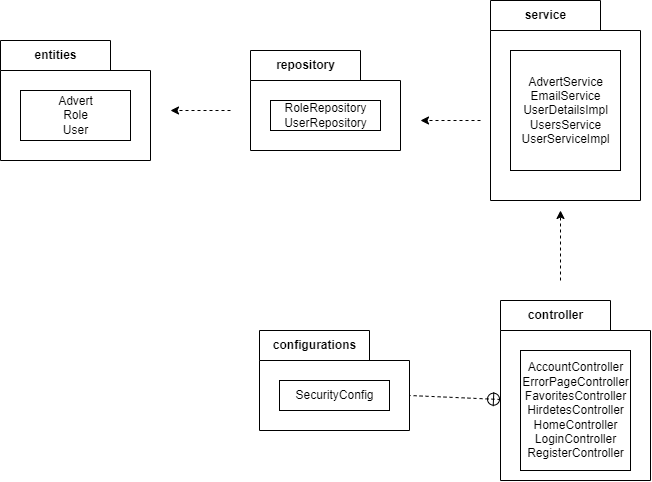

The diagram above was exported from draw.io. Its source (the exported page's mxGraphModel, read from the mxfile embedded in the PNG):
<mxGraphModel dx="1483" dy="781" grid="1" gridSize="10" guides="1" tooltips="1" connect="1" arrows="1" fold="1" page="1" pageScale="1" pageWidth="827" pageHeight="1169" math="0" shadow="0">
  <root>
    <mxCell id="0" />
    <mxCell id="1" parent="0" />
    <mxCell id="VbjK45LgWVlgbsc8oBJJ-10" value="" style="endArrow=classic;html=1;rounded=0;labelBorderColor=none;dashed=1;" parent="1" edge="1">
      <mxGeometry width="50" height="50" relative="1" as="geometry">
        <mxPoint x="640" y="340" as="sourcePoint" />
        <mxPoint x="640" y="270" as="targetPoint" />
      </mxGeometry>
    </mxCell>
    <mxCell id="2oWoWSwdV_KZKUyc3hVF-7" value="controller" style="shape=folder;fontStyle=1;tabWidth=110;tabHeight=30;tabPosition=left;html=1;boundedLbl=1;labelInHeader=1;container=1;collapsible=0;recursiveResize=0;" vertex="1" parent="1">
      <mxGeometry x="580" y="360" width="150" height="180" as="geometry" />
    </mxCell>
    <mxCell id="2oWoWSwdV_KZKUyc3hVF-8" value="AccountController&lt;br&gt;ErrorPageController&lt;br&gt;FavoritesController&lt;br&gt;HirdetesController&lt;br&gt;HomeController&lt;br&gt;LoginController&lt;br&gt;RegisterController" style="html=1;" vertex="1" parent="2oWoWSwdV_KZKUyc3hVF-7">
      <mxGeometry width="110" height="120" relative="1" as="geometry">
        <mxPoint x="20" y="50" as="offset" />
      </mxGeometry>
    </mxCell>
    <mxCell id="2oWoWSwdV_KZKUyc3hVF-9" value="service" style="shape=folder;fontStyle=1;tabWidth=110;tabHeight=30;tabPosition=left;html=1;boundedLbl=1;labelInHeader=1;container=1;collapsible=0;recursiveResize=0;" vertex="1" parent="1">
      <mxGeometry x="570" y="60" width="150" height="200" as="geometry" />
    </mxCell>
    <mxCell id="2oWoWSwdV_KZKUyc3hVF-10" value="AdvertService&lt;br&gt;EmailService&lt;br&gt;UserDetailsImpl&lt;br&gt;UsersService&lt;br&gt;UserServiceImpl" style="html=1;" vertex="1" parent="2oWoWSwdV_KZKUyc3hVF-9">
      <mxGeometry width="110" height="120" relative="1" as="geometry">
        <mxPoint x="20" y="50" as="offset" />
      </mxGeometry>
    </mxCell>
    <mxCell id="2oWoWSwdV_KZKUyc3hVF-11" value="repository" style="shape=folder;fontStyle=1;tabWidth=110;tabHeight=30;tabPosition=left;html=1;boundedLbl=1;labelInHeader=1;container=1;collapsible=0;recursiveResize=0;" vertex="1" parent="1">
      <mxGeometry x="330" y="110" width="150" height="100" as="geometry" />
    </mxCell>
    <mxCell id="2oWoWSwdV_KZKUyc3hVF-12" value="RoleRepository&lt;br&gt;UserRepository" style="html=1;" vertex="1" parent="2oWoWSwdV_KZKUyc3hVF-11">
      <mxGeometry width="110" height="30" relative="1" as="geometry">
        <mxPoint x="20" y="50" as="offset" />
      </mxGeometry>
    </mxCell>
    <mxCell id="2oWoWSwdV_KZKUyc3hVF-13" value="entities" style="shape=folder;fontStyle=1;tabWidth=110;tabHeight=30;tabPosition=left;html=1;boundedLbl=1;labelInHeader=1;container=1;collapsible=0;recursiveResize=0;" vertex="1" parent="1">
      <mxGeometry x="80" y="100" width="150" height="120" as="geometry" />
    </mxCell>
    <mxCell id="2oWoWSwdV_KZKUyc3hVF-14" value="Advert&lt;br&gt;Role&lt;br&gt;User" style="html=1;" vertex="1" parent="2oWoWSwdV_KZKUyc3hVF-13">
      <mxGeometry width="110" height="50" relative="1" as="geometry">
        <mxPoint x="20" y="50" as="offset" />
      </mxGeometry>
    </mxCell>
    <mxCell id="2oWoWSwdV_KZKUyc3hVF-15" value="configurations" style="shape=folder;fontStyle=1;tabWidth=110;tabHeight=30;tabPosition=left;html=1;boundedLbl=1;labelInHeader=1;container=1;collapsible=0;recursiveResize=0;" vertex="1" parent="1">
      <mxGeometry x="339" y="390" width="150" height="100" as="geometry" />
    </mxCell>
    <mxCell id="2oWoWSwdV_KZKUyc3hVF-16" value="SecurityConfig" style="html=1;" vertex="1" parent="2oWoWSwdV_KZKUyc3hVF-15">
      <mxGeometry width="110" height="30" relative="1" as="geometry">
        <mxPoint x="20" y="50" as="offset" />
      </mxGeometry>
    </mxCell>
    <mxCell id="2oWoWSwdV_KZKUyc3hVF-17" value="" style="endArrow=classic;html=1;rounded=0;labelBorderColor=none;dashed=1;" edge="1" parent="1">
      <mxGeometry width="50" height="50" relative="1" as="geometry">
        <mxPoint x="560" y="180" as="sourcePoint" />
        <mxPoint x="500" y="180" as="targetPoint" />
      </mxGeometry>
    </mxCell>
    <mxCell id="2oWoWSwdV_KZKUyc3hVF-18" value="" style="endArrow=classic;html=1;rounded=0;labelBorderColor=none;dashed=1;" edge="1" parent="1">
      <mxGeometry width="50" height="50" relative="1" as="geometry">
        <mxPoint x="310" y="170" as="sourcePoint" />
        <mxPoint x="250" y="170" as="targetPoint" />
      </mxGeometry>
    </mxCell>
    <mxCell id="2oWoWSwdV_KZKUyc3hVF-19" value="" style="edgeStyle=none;html=1;startArrow=sysMLPackCont;startSize=12;endArrow=none;rounded=0;dashed=1;entryX=0;entryY=0;entryDx=150;entryDy=65;entryPerimeter=0;exitX=0;exitY=0.55;exitDx=0;exitDy=0;exitPerimeter=0;" edge="1" parent="1" source="2oWoWSwdV_KZKUyc3hVF-7" target="2oWoWSwdV_KZKUyc3hVF-15">
      <mxGeometry width="160" relative="1" as="geometry">
        <mxPoint x="570" y="410" as="sourcePoint" />
        <mxPoint x="730" y="410" as="targetPoint" />
      </mxGeometry>
    </mxCell>
  </root>
</mxGraphModel>